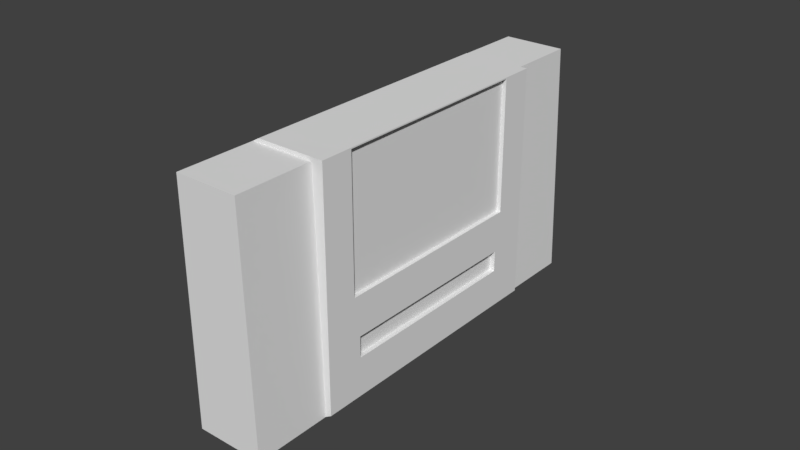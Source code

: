 # Source: Earthbound.blend  (saved by Blender 2.79.0; exported with 4.5.12 LTS)
import bpy
from mathutils import Matrix  # noqa: F401  (used for matrix-valued properties, if any)

bpy.ops.wm.read_factory_settings(use_empty=True)
scene = bpy.context.scene
scene.name = 'Scene'

# ---- collections
col_collection_1 = bpy.data.collections.new('Collection 1'); scene.collection.children.link(col_collection_1)

# ---- materials (node trees are filled in below, after node groups)
mat_material_002 = bpy.data.materials.new('Material.002')
mat_material_002.alpha_threshold = 0.0
mat_material_002.use_transparent_shadow = False
mat_material_002.roughness = 0.5
mat_material_002.line_color = (0.0, 0.0, 0.0, 1.0)
mat_gamesticker = bpy.data.materials.new('GameSticker')
mat_gamesticker.alpha_threshold = 0.0
mat_gamesticker.use_transparent_shadow = False
mat_gamesticker.roughness = 0.5
mat_stickerbak = bpy.data.materials.new('StickerBak')
mat_stickerbak.alpha_threshold = 0.0
mat_stickerbak.use_transparent_shadow = False
mat_stickerbak.roughness = 0.5

# ---- material node trees

# ---- world
world_world = bpy.data.worlds.new('World'); scene.world = world_world
world_world.color = (0.05088, 0.05088, 0.05088)
world_world.use_sun_shadow = False
world_world.sun_shadow_jitter_overblur = 0.0
world_world.cycles.sampling_method = 'MANUAL'

# ---- meshes
me_cube = bpy.data.meshes.new('Cube')
me_cube.from_pydata([(-4.631, -1.513, -0.8231), (1.739, -1.558, 1.627), (-4.324, 1.549, -0.7051), (2.046, 1.505, 1.745), (-1.363, -1.513, -1.228), (4.749, -1.558, 1.254), (-1.056, 1.549, -1.11), (4.997, 1.505, 1.38), (-4.342, 0.9492, -0.7335), (-4.528, -0.9129, -0.8053), (1.795, -1.0, 1.648), (1.991, 0.9473, 1.723), (-1.346, -0.9129, -1.199), (-1.159, 0.9492, -1.128), (4.941, 0.9473, 1.358), (4.805, -1.0, 1.276), (2.193, -1.001, 1.65), (2.388, 0.9466, 1.726), (-0.9095, -0.9563, -1.204), (-0.7142, 0.9912, -1.129), (5.656, 0.9466, 1.321), (5.461, -1.001, 1.246), (-4.38, 0.9919, -0.7266), (-4.575, -0.9556, -0.8016), (-1.307, -0.9556, -1.206), (-1.112, 0.9919, -1.131), (-1.248, 0.7363, -0.2164), (-1.394, -0.725, -0.2727), (-0.8578, -0.725, -0.3391), (-0.7113, 0.7363, -0.2828), (-2.551, 0.9366, -0.04481), (-2.738, -0.9254, -0.1166), (0.4453, -0.9254, -0.5107), (0.6319, 0.9366, -0.4389), (-2.731, 0.7467, -0.7867), (-2.99, -0.7139, -0.8863), (-2.454, -0.7139, -0.9528), (-2.194, 0.7467, -0.8531), (-4.4, 0.7956, -0.7341), (-4.556, -0.7593, -0.7941), (1.461, -0.6516, 1.52), (1.587, 0.6038, 1.568), (-1.288, -0.7593, -1.199), (-1.132, 0.7956, -1.139), (2.213, -0.8046, 1.658), (2.369, 0.7503, 1.718), (0.1799, -0.6883, -0.7851), (0.3199, 0.7083, -0.7312), (5.6, 0.7147, 1.299), (5.451, -0.7686, 1.242), (-4.361, 0.7615, -0.7407), (-4.51, -0.7252, -0.798), (-1.327, -0.7252, -1.192), (-1.178, 0.7615, -1.135), (-2.57, 0.749, -0.05205), (-2.719, -0.7377, -0.1094), (0.4641, -0.7377, -0.5034), (0.6131, 0.749, -0.4461), (-1.263, 0.589, -0.222), (-1.38, -0.5777, -0.267), (-0.843, -0.5777, -0.3334), (-0.7261, 0.589, -0.2885), (-2.783, 0.5996, -0.8068), (-2.938, -0.5668, -0.8662), (-2.401, -0.5668, -0.9326), (-2.247, 0.5996, -0.8732), (-1.932, -1.532, 0.215), (-1.625, 1.531, 0.333), (1.509, 1.531, -0.05491), (1.227, -1.532, -0.1761), (1.453, 0.973, -0.07641), (1.283, -0.9745, -0.1546), (-1.876, -0.9745, 0.2365), (-1.681, 0.973, 0.3116), (1.985, 0.9723, -0.0908), (1.79, -0.9752, -0.1659), (1.996, 0.74, -0.08682), (1.847, -0.7433, -0.144), (-1.473, -0.631, 0.3915), (-1.347, 0.6244, 0.4399), (5.637, 0.7503, 1.313), (5.481, -0.8046, 1.253), (0.896, 0.7043, -0.5097), (0.756, -0.6923, -0.5635), (5.397, 0.7147, 1.324), (5.248, -0.7686, 1.267), (1.793, 0.74, -0.06172), (1.644, -0.7433, -0.1189), (-0.8898, -0.76, -1.196), (-0.7339, 0.7949, -1.136), (1.966, 0.776, -0.09837), (1.81, -0.7789, -0.1583), (-0.07198, -0.6883, -0.7539), (0.06802, 0.7083, -0.7001), (0.6441, 0.7043, -0.4785), (0.5041, -0.6923, -0.5324), (1.815, -0.8039, 1.656), (1.971, 0.751, 1.716), (-1.856, -0.7782, 0.244), (-1.7, 0.7767, 0.304), (1.555, -0.6516, 1.508), (1.681, 0.6038, 1.557), (-1.379, -0.631, 0.38), (-1.254, 0.6244, 0.4284)], [], [(73, 11, 3, 67), (67, 3, 7, 68), (71, 15, 5, 69), (69, 5, 1, 66), (23, 24, 4, 0), (15, 10, 1, 5), (7, 3, 11, 14), (10, 15, 21, 16), (2, 6, 25, 22), (12, 9, 31, 32), (68, 7, 14, 70), (71, 24, 18, 75), (66, 1, 10, 72), (99, 97, 11, 73), (81, 44, 16, 21), (91, 81, 21, 75), (43, 25, 19, 89), (96, 10, 16, 44), (70, 14, 20, 74), (14, 11, 17, 20), (51, 9, 23, 39), (53, 13, 25, 43), (13, 8, 22, 25), (9, 12, 24, 23), (26, 29, 37, 34), (52, 12, 32, 56), (8, 13, 33, 30), (50, 8, 30, 54), (59, 27, 31, 55), (61, 29, 33, 57), (29, 26, 30, 33), (27, 28, 32, 31), (63, 64, 36, 35), (58, 26, 34, 62), (28, 27, 35, 36), (60, 28, 36, 64), (29, 61, 65, 37), (61, 60, 64, 65), (27, 59, 63, 35), (59, 58, 62, 63), (34, 37, 65, 62), (62, 65, 64, 63), (28, 60, 56, 32), (60, 61, 57, 56), (26, 58, 54, 30), (58, 59, 55, 54), (9, 51, 55, 31), (51, 50, 54, 55), (13, 53, 57, 33), (53, 52, 56, 57), (12, 52, 42, 24), (52, 53, 43, 42), (8, 50, 38, 22), (50, 51, 39, 38), (11, 97, 45, 17), (97, 96, 44, 45), (24, 42, 88, 18), (42, 43, 89, 88), (74, 20, 80, 90), (76, 48, 84, 86), (20, 17, 45, 80), (80, 45, 44, 81), (72, 10, 96, 98), (41, 79, 103, 101), (39, 98, 99, 38), (23, 72, 98, 39), (82, 83, 95, 94), (19, 74, 90, 89), (25, 70, 74, 19), (88, 91, 75, 18), (38, 99, 73, 22), (0, 66, 72, 23), (15, 71, 75, 21), (6, 68, 70, 25), (4, 69, 66, 0), (24, 71, 69, 4), (2, 67, 68, 6), (22, 73, 67, 2), (49, 48, 80, 81), (48, 76, 90, 80), (77, 49, 81, 91), (76, 77, 91, 90), (86, 84, 85, 87), (49, 77, 87, 85), (48, 49, 85, 84), (77, 76, 86, 87), (47, 46, 88, 89), (82, 47, 89, 90), (46, 83, 91, 88), (83, 82, 90, 91), (93, 94, 95, 92), (47, 82, 94, 93), (83, 46, 92, 95), (46, 47, 93, 92), (41, 40, 96, 97), (40, 78, 98, 96), (79, 41, 97, 99), (78, 79, 99, 98), (102, 100, 101, 103), (40, 41, 101, 100), (79, 78, 102, 103), (78, 40, 100, 102)])
me_cube.polygons.foreach_set('material_index', [0, 0, 0, 0, 0, 0, 0, 0, 0, 0, 0, 0, 0, 0, 0, 0, 0, 0, 0, 0, 0, 0, 0, 0, 0, 0, 0, 0, 0, 0, 0, 0, 0, 0, 0, 0, 0, 0, 0, 0, 0, 0, 0, 0, 0, 0, 0, 0, 0, 0, 0, 0, 0, 0, 0, 1, 0, 0, 0, 0, 0, 1, 0, 0, 0, 0, 0, 0, 0, 0, 0, 0, 0, 0, 0, 0, 0, 0, 1, 0, 0, 0, 1, 0, 1, 0, 0, 0, 0, 0, 0, 0, 0, 0, 0, 0, 0, 0, 2, 0, 0, 0])
_uv = me_cube.uv_layers.new(name='UVMap')
_uv.uv.foreach_set('vector', [0.3973, 0.6037, 0.3973, 0.608, 0.3967, 0.608, 0.3967, 0.6038, 0.421, 0.7163, 0.421, 0.7435, 0.4118, 0.7616, 0.4112, 0.7355, 0.2865, 0.302, 0.2866, 0.3335, 0.2821, 0.333, 0.282, 0.3016, 0.3354, 0.2836, 0.3359, 0.2511, 0.3476, 0.274, 0.3476, 0.3077, -1.04, 0.1105, -1.041, 0.3559, -1.082, 0.3515, -1.08, 0.1061, 0.3289, 0.3339, 0.3289, 0.3093, 0.3334, 0.3088, 0.3335, 0.3334, 0.08811, 0.7741, 0.08803, 0.7144, 0.09929, 0.7132, 0.09937, 0.7729, 0.8393, 0.3393, 0.8509, 0.3623, 0.8531, 0.3674, 0.8404, 0.3425, -0.8568, 0.1302, -0.8583, 0.3756, -0.899, 0.3712, -0.8975, 0.1259, -0.2755, 0.9182, -0.2755, 0.6721, -0.2097, 0.802, -0.2097, 1.048, 0.1994, 0.7359, 0.1997, 0.8264, 0.1864, 0.825, 0.1862, 0.7345, 0.664, 0.3063, 0.6644, 0.2823, 0.6656, 0.2855, 0.6656, 0.3103, 0.3896, 0.5335, 0.3896, 0.5388, 0.3889, 0.5389, 0.3889, 0.5336, 0.3531, 0.5898, 0.3531, 0.6029, 0.3524, 0.603, 0.3524, 0.5899, 0.3273, 0.3395, 0.3273, 0.3128, 0.3289, 0.3126, 0.3289, 0.3393, 0.2881, 0.3065, 0.2882, 0.3392, 0.2866, 0.339, 0.2865, 0.3064, -0.9133, 0.3697, -0.899, 0.3712, -0.8991, 0.4016, -0.9134, 0.4, 0.3273, 0.3095, 0.3289, 0.3093, 0.3289, 0.3126, 0.3273, 0.3128, 0.6211, 0.5237, 0.6147, 0.2345, 0.636, 0.1842, 0.636, 0.486, 0.6971, 0.6332, 0.6688, 0.6889, 0.6717, 0.681, 0.703, 0.6193, -1.023, 0.1155, -1.036, 0.114, -1.04, 0.1105, -1.025, 0.1121, -0.9158, 0.3662, -0.9021, 0.3677, -0.899, 0.3712, -0.9133, 0.3697, -0.9021, 0.3677, -0.9006, 0.1287, -0.8975, 0.1259, -0.899, 0.3712, -1.036, 0.114, -1.038, 0.353, -1.041, 0.3559, -1.04, 0.1105, -0.4179, 0.8814, -0.3993, 0.8448, -0.3993, 0.9667, -0.4179, 1.003, -0.4847, 0.8503, -0.4711, 0.8488, -0.4711, 0.9941, -0.4847, 0.9956, -0.2887, 0.6721, -0.2887, 0.9182, -0.3545, 1.048, -0.3545, 0.802, -0.9143, 0.1272, -0.9006, 0.1287, -0.9002, 0.2713, -0.9139, 0.2699, -1.011, 0.3588, -1.022, 0.3576, -1.036, 0.2567, -1.022, 0.2581, -0.9264, 0.4082, -0.9157, 0.4094, -0.9017, 0.5103, -0.9154, 0.5088, -0.9157, 0.4094, -0.9154, 0.3691, -0.9002, 0.2713, -0.9017, 0.5103, -1.022, 0.3576, -1.022, 0.3979, -1.037, 0.4957, -1.036, 0.2567, -1.012, 0.2347, -1.012, 0.275, -1.023, 0.2708, -1.022, 0.2305, -0.9858, 0.9239, -0.9751, 0.9227, -0.9751, 1.043, -0.9858, 1.047, -0.3677, 1.013, -0.3862, 0.976, -0.3862, 0.8448, -0.3677, 0.8814, -1.012, 0.399, -1.022, 0.3979, -1.023, 0.2708, -1.012, 0.275, -0.9157, 0.4094, -0.9264, 0.4082, -0.9268, 0.2871, -0.916, 0.2913, -0.9264, 0.4082, -1.012, 0.399, -1.012, 0.275, -0.9268, 0.2871, -1.082, 0.9342, -1.071, 0.933, -1.071, 1.059, -1.082, 1.064, -1.071, 0.933, -0.9858, 0.9239, -0.9858, 1.047, -1.071, 1.059, -0.9158, 0.251, -0.916, 0.2913, -0.9268, 0.2871, -0.9265, 0.2469, -0.9265, 0.2469, -0.9268, 0.2871, -1.012, 0.275, -1.012, 0.2347, -1.022, 0.3979, -1.012, 0.399, -1.024, 0.4971, -1.037, 0.4957, -1.012, 0.399, -0.9264, 0.4082, -0.9154, 0.5088, -1.024, 0.4971, -0.9154, 0.3691, -0.9262, 0.3679, -0.9139, 0.2699, -0.9002, 0.2713, -0.9262, 0.3679, -1.011, 0.3588, -1.022, 0.2581, -0.9139, 0.2699, -1.036, 0.114, -1.023, 0.1155, -1.022, 0.2581, -1.036, 0.2567, -1.023, 0.1155, -0.9143, 0.1272, -0.9139, 0.2699, -1.022, 0.2581, -0.6069, 0.8634, -0.5932, 0.8619, -0.5932, 1.007, -0.6069, 1.009, -0.5932, 0.8619, -0.4847, 0.8503, -0.4847, 0.9956, -0.5932, 1.007, -1.038, 0.353, -1.024, 0.3545, -1.027, 0.3575, -1.041, 0.3559, -1.024, 0.3545, -0.9158, 0.3662, -0.9133, 0.3697, -1.027, 0.3575, -0.9006, 0.1287, -0.9143, 0.1272, -0.9118, 0.1243, -0.8975, 0.1259, -0.9143, 0.1272, -1.023, 0.1155, -1.025, 0.1121, -0.9118, 0.1243, 0.3524, 0.603, 0.3531, 0.6029, 0.3531, 0.6042, 0.3524, 0.6043, 0.3721, 0.6232, 0.3901, 0.6213, 0.3901, 0.626, 0.3721, 0.6279, -1.041, 0.3559, -1.027, 0.3575, -1.027, 0.3878, -1.041, 0.3862, -1.027, 0.3575, -0.9133, 0.3697, -0.9134, 0.4, -1.027, 0.3878, 0.2925, 0.4689, 0.2933, 0.7613, 0.279, 0.7597, 0.2782, 0.4674, 0.6326, 0.5761, 0.6326, 0.5399, 0.6335, 0.5416, 0.6335, 0.5778, 0.09939, 0.7877, 0.0993, 0.7215, 0.1033, 0.721, 0.1034, 0.7872, 0.9597, 0.8141, 0.9577, 0.9334, 0.4827, 0.9418, 0.4847, 0.8225, 0.3889, 0.5336, 0.3889, 0.5389, 0.3886, 0.5389, 0.3886, 0.5336, -0.1563, 0.9133, -0.1563, 0.6721, -0.1531, 0.6785, -0.1531, 0.9196, 0.1292, 0.4593, 0.1292, 0.5007, 0.1077, 0.503, 0.1077, 0.4616, 0.3193, 0.4857, 0.3193, 0.4903, 0.319, 0.4904, 0.319, 0.4857, 0.8529, 0.4019, 0.7511, 0.3909, 0.7512, 0.372, 0.853, 0.383, 0.2919, 0.2539, 0.2925, 0.4689, 0.2782, 0.4674, 0.2776, 0.2524, 0.6257, 0.7364, 0.6211, 0.5237, 0.636, 0.486, 0.636, 0.7079, 0.288, 0.2825, 0.2881, 0.3065, 0.2865, 0.3064, 0.2864, 0.2823, 0.2766, 0.5459, 0.2766, 0.5574, 0.2759, 0.5575, 0.2759, 0.546, 0.3202, 0.4856, 0.3202, 0.4902, 0.3193, 0.4903, 0.3193, 0.4857, 0.6634, 0.3388, 0.664, 0.3063, 0.6656, 0.3103, 0.6656, 0.344, 0.3769, 0.7206, 0.3769, 0.739, 0.3733, 0.7386, 0.3732, 0.7202, 0.3349, 0.3076, 0.3354, 0.2836, 0.3476, 0.3077, 0.3476, 0.3325, 0.2864, 0.279, 0.2865, 0.302, 0.282, 0.3016, 0.2819, 0.2785, 0.421, 0.6963, 0.421, 0.7163, 0.4112, 0.7355, 0.4108, 0.7164, 0.3294, 0.5703, 0.3294, 0.574, 0.3287, 0.5741, 0.3287, 0.5703, 0.2055, 0.8436, 0.3137, 0.8553, 0.3163, 0.8583, 0.2029, 0.846, 0.7236, 0.5494, 0.7237, 0.5845, 0.7233, 0.5848, 0.7233, 0.5491, -1.024, 0.6057, -1.023, 0.8927, -1.025, 0.8951, -1.026, 0.6028, 0.7579, 0.4698, 0.6497, 0.4581, 0.6471, 0.4551, 0.7605, 0.4674, 0.956, 0.05972, 0.9609, 0.8343, 0.03926, 0.8279, 0.03433, 0.05334, 0.6767, 0.4753, 0.6767, 0.7715, 0.6697, 0.7853, 0.6697, 0.4891, 0.2503, 0.886, 0.1422, 0.8743, 0.1422, 0.8591, 0.2504, 0.8708, 0.7321, 0.3383, 0.7321, 0.2239, 0.7461, 0.2253, 0.7461, 0.3398, 0.1937, 0.6202, 0.1404, 0.6145, 0.1372, 0.5699, 0.1966, 0.5763, -0.9188, 0.5298, -0.919, 0.484, -0.9134, 0.4, -0.9128, 0.615, 0.1404, 0.6145, 0.1404, 0.6385, 0.1375, 0.6824, 0.1372, 0.5699, 0.1404, 0.6385, 0.1937, 0.6442, 0.1969, 0.6888, 0.1375, 0.6824, 0.223, 0.4158, 0.2231, 0.4617, 0.1212, 0.4507, 0.1211, 0.4048, 0.6695, 0.4674, 0.6695, 0.5148, 0.6608, 0.4976, 0.6608, 0.4502, 0.6913, 0.4502, 0.6913, 0.4976, 0.6826, 0.5148, 0.6826, 0.4674, 0.6031, 0.558, 0.6031, 0.4502, 0.6205, 0.4521, 0.6205, 0.5598, 0.2132, 0.5866, 0.2278, 0.5851, 0.2295, 0.5896, 0.2115, 0.5916, 0.2278, 0.5851, 0.2278, 0.5473, 0.2295, 0.5424, 0.2295, 0.5896, 0.2133, 0.5488, 0.2132, 0.5866, 0.2115, 0.5916, 0.2115, 0.5443, 0.2278, 0.5473, 0.2133, 0.5488, 0.2115, 0.5443, 0.2295, 0.5424, 0.781, 0.4777, 0.7809, 0.8065, 0.2018, 0.8048, 0.1994, 0.4731, -0.4474, 0.8448, -0.4474, 0.9416, -0.454, 0.9423, -0.454, 0.8455, -0.7776, 0.3719, -0.686, 0.3621, -0.686, 0.3689, -0.7776, 0.3787, -0.431, 0.8448, -0.431, 1.086, -0.4342, 1.092, -0.4342, 0.8511])
me_cube.materials.append(mat_material_002)
me_cube.materials.append(mat_gamesticker)
me_cube.materials.append(mat_stickerbak)
me_cube.use_remesh_preserve_volume = False
me_cube.use_remesh_preserve_attributes = False
me_cube.use_mirror_vertex_groups = False
me_cube.update()

# ---- objects
ob_cube = bpy.data.objects.new('Cube', me_cube)

# ---- transforms, parenting, visibility, modifiers, constraints
ob_cube.location = (0.0, 0.42, -2.458)
ob_cube.rotation_euler = (-0.03045, -0.5159, 0.01503)
ob_cube.scale = (0.1304, 1.0, 0.5977)
ob_cube.lock_rotations_4d = False
ob_cube.empty_display_type = 'ARROWS'
ob_cube.lineart.crease_threshold = 0.0

# ---- collection membership
col_collection_1.objects.link(ob_cube)

# ---- scene / render settings (as saved in the file)
scene.frame_start = 1; scene.frame_end = 250; scene.frame_set(269)
scene.render.engine = 'BLENDER_EEVEE_NEXT'
scene.render.resolution_percentage = 50
scene.render.dither_intensity = 0.0
scene.cycles.use_denoising = False
scene.cycles.samples = 128
scene.cycles.sampling_pattern = 'TABULATED_SOBOL'
scene.cycles.use_adaptive_sampling = False
scene.cycles.use_light_tree = False
scene.cycles.blur_glossy = 0.0
scene.cycles.sample_clamp_indirect = 0.0
scene.view_settings.view_transform = 'Standard'
bpy.context.view_layer.update()

# ---- added for rendering (the .blend has no active camera and no usable light): camera, sun
cam_auto = bpy.data.cameras.new('AutoCamera')
cam_auto.lens = 50.0
cam_auto.sensor_width = 36.0
cam_auto.clip_end = 1000.0
ob_auto_camera = bpy.data.objects.new('AutoCamera', cam_auto)
scene.collection.objects.link(ob_auto_camera)
ob_auto_camera.location = (4.06016, -4.47365, 0.971677)
ob_auto_camera.rotation_euler = (1.09748, -7.21219e-08, 0.694738)
scene.camera = ob_auto_camera
light_auto_sun = bpy.data.lights.new('AutoSun', 'SUN')
light_auto_sun.energy = 3.0
light_auto_sun.angle = 0.0523599
ob_auto_sun = bpy.data.objects.new('AutoSun', light_auto_sun)
scene.collection.objects.link(ob_auto_sun)
ob_auto_sun.rotation_euler = (0.872665, 0.174533, 0.523599)
bpy.context.view_layer.update()
